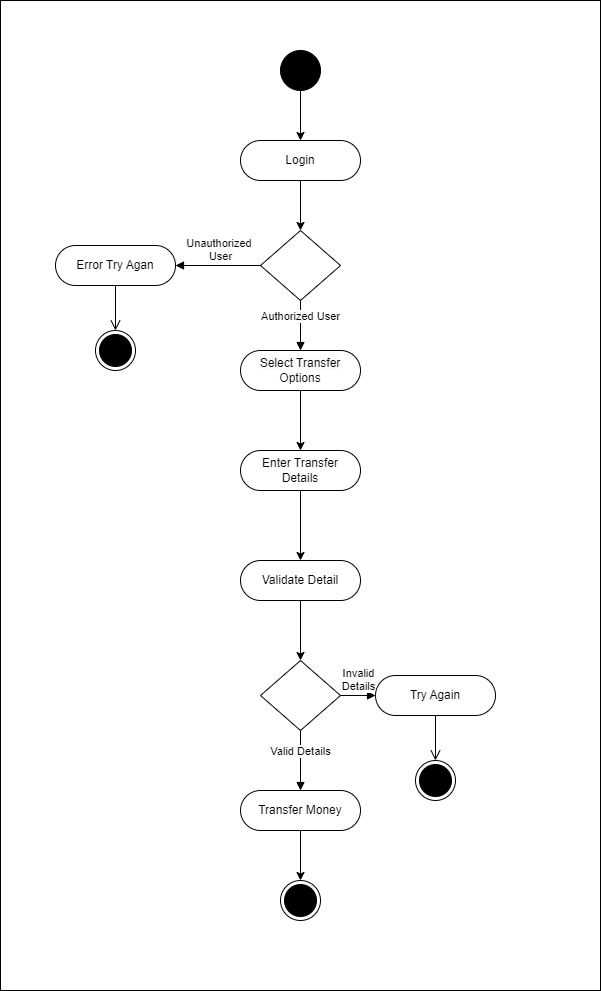

The diagram above was exported from draw.io. Its source (the exported page's mxGraphModel, read from the mxfile embedded in the PNG):
<mxGraphModel dx="743" dy="429" grid="1" gridSize="10" guides="1" tooltips="1" connect="1" arrows="1" fold="1" page="1" pageScale="1" pageWidth="850" pageHeight="1100" background="none" math="0" shadow="0">
  <root>
    <mxCell id="0" />
    <mxCell id="1" parent="0" />
    <mxCell id="lkiqJ3cN09abu0cjrpOQ-2" value="" style="rounded=0;whiteSpace=wrap;html=1;strokeColor=#000000;" parent="1" vertex="1">
      <mxGeometry x="125" y="40" width="600" height="990" as="geometry" />
    </mxCell>
    <mxCell id="lkiqJ3cN09abu0cjrpOQ-5" value="" style="endArrow=classic;html=1;rounded=0;exitX=0.5;exitY=1;exitDx=0;exitDy=0;entryX=0.5;entryY=0;entryDx=0;entryDy=0;" parent="1" target="w0PE4A8f8YFgM30TMiPi-1" edge="1">
      <mxGeometry width="50" height="50" relative="1" as="geometry">
        <mxPoint x="425" y="130" as="sourcePoint" />
        <mxPoint x="425" y="170" as="targetPoint" />
      </mxGeometry>
    </mxCell>
    <mxCell id="lkiqJ3cN09abu0cjrpOQ-7" value="" style="rhombus;whiteSpace=wrap;html=1;" parent="1" vertex="1">
      <mxGeometry x="385" y="270" width="80" height="70" as="geometry" />
    </mxCell>
    <mxCell id="lkiqJ3cN09abu0cjrpOQ-8" value="" style="endArrow=classic;html=1;rounded=0;exitX=0.5;exitY=1;exitDx=0;exitDy=0;entryX=0.5;entryY=0;entryDx=0;entryDy=0;" parent="1" source="w0PE4A8f8YFgM30TMiPi-1" target="lkiqJ3cN09abu0cjrpOQ-7" edge="1">
      <mxGeometry width="50" height="50" relative="1" as="geometry">
        <mxPoint x="425" y="240" as="sourcePoint" />
        <mxPoint x="450" y="90" as="targetPoint" />
      </mxGeometry>
    </mxCell>
    <mxCell id="lkiqJ3cN09abu0cjrpOQ-19" value="" style="rhombus;whiteSpace=wrap;html=1;" parent="1" vertex="1">
      <mxGeometry x="385" y="700" width="80" height="70" as="geometry" />
    </mxCell>
    <mxCell id="lkiqJ3cN09abu0cjrpOQ-20" value="" style="endArrow=classic;html=1;rounded=0;exitX=0.5;exitY=1;exitDx=0;exitDy=0;entryX=0.5;entryY=0;entryDx=0;entryDy=0;" parent="1" source="w0PE4A8f8YFgM30TMiPi-4" target="w0PE4A8f8YFgM30TMiPi-5" edge="1">
      <mxGeometry width="50" height="50" relative="1" as="geometry">
        <mxPoint x="425" y="560" as="sourcePoint" />
        <mxPoint x="425" y="590" as="targetPoint" />
      </mxGeometry>
    </mxCell>
    <mxCell id="lkiqJ3cN09abu0cjrpOQ-21" value="" style="endArrow=classic;html=1;rounded=0;exitX=0.5;exitY=1;exitDx=0;exitDy=0;entryX=0.5;entryY=0;entryDx=0;entryDy=0;" parent="1" source="w0PE4A8f8YFgM30TMiPi-5" target="lkiqJ3cN09abu0cjrpOQ-19" edge="1">
      <mxGeometry width="50" height="50" relative="1" as="geometry">
        <mxPoint x="425" y="670" as="sourcePoint" />
        <mxPoint x="400" y="710" as="targetPoint" />
      </mxGeometry>
    </mxCell>
    <mxCell id="lkiqJ3cN09abu0cjrpOQ-22" value="" style="endArrow=classic;html=1;rounded=0;exitX=0.5;exitY=1;exitDx=0;exitDy=0;entryX=0.5;entryY=0;entryDx=0;entryDy=0;" parent="1" source="w0PE4A8f8YFgM30TMiPi-3" target="w0PE4A8f8YFgM30TMiPi-4" edge="1">
      <mxGeometry width="50" height="50" relative="1" as="geometry">
        <mxPoint x="425" y="450" as="sourcePoint" />
        <mxPoint x="425" y="480" as="targetPoint" />
      </mxGeometry>
    </mxCell>
    <mxCell id="lkiqJ3cN09abu0cjrpOQ-26" value="" style="endArrow=classic;html=1;rounded=0;exitX=0.5;exitY=1;exitDx=0;exitDy=0;" parent="1" source="w0PE4A8f8YFgM30TMiPi-7" edge="1">
      <mxGeometry width="50" height="50" relative="1" as="geometry">
        <mxPoint x="425" y="880" as="sourcePoint" />
        <mxPoint x="425" y="920" as="targetPoint" />
      </mxGeometry>
    </mxCell>
    <mxCell id="lkiqJ3cN09abu0cjrpOQ-43" value="" style="ellipse;html=1;shape=endState;fillColor=#000000;strokeColor=#000000;" parent="1" vertex="1">
      <mxGeometry x="405" y="920" width="40" height="40" as="geometry" />
    </mxCell>
    <mxCell id="lkiqJ3cN09abu0cjrpOQ-44" value="" style="ellipse;whiteSpace=wrap;html=1;aspect=fixed;fillColor=#000000;" parent="1" vertex="1">
      <mxGeometry x="405" y="90" width="40" height="40" as="geometry" />
    </mxCell>
    <mxCell id="lkiqJ3cN09abu0cjrpOQ-47" value="Error Try Agan" style="rounded=1;whiteSpace=wrap;html=1;arcSize=50;" parent="1" vertex="1">
      <mxGeometry x="180" y="285" width="120" height="40" as="geometry" />
    </mxCell>
    <mxCell id="lkiqJ3cN09abu0cjrpOQ-48" value="" style="edgeStyle=orthogonalEdgeStyle;html=1;verticalAlign=bottom;endArrow=open;endSize=8;strokeColor=#000000;rounded=0;entryX=0.5;entryY=0;entryDx=0;entryDy=0;" parent="1" source="lkiqJ3cN09abu0cjrpOQ-47" target="jm5m5Fpv85NJlXUOzY_S-1" edge="1">
      <mxGeometry relative="1" as="geometry">
        <mxPoint x="230" y="560" as="targetPoint" />
      </mxGeometry>
    </mxCell>
    <mxCell id="jm5m5Fpv85NJlXUOzY_S-1" value="" style="ellipse;html=1;shape=endState;fillColor=#000000;strokeColor=#000000;" parent="1" vertex="1">
      <mxGeometry x="220" y="370" width="40" height="40" as="geometry" />
    </mxCell>
    <mxCell id="jm5m5Fpv85NJlXUOzY_S-2" value="Try Again" style="rounded=1;whiteSpace=wrap;html=1;arcSize=50;" parent="1" vertex="1">
      <mxGeometry x="500" y="715" width="120" height="40" as="geometry" />
    </mxCell>
    <mxCell id="jm5m5Fpv85NJlXUOzY_S-3" value="" style="edgeStyle=orthogonalEdgeStyle;html=1;verticalAlign=bottom;endArrow=open;endSize=8;strokeColor=#000000;rounded=0;entryX=0.5;entryY=0;entryDx=0;entryDy=0;" parent="1" source="jm5m5Fpv85NJlXUOzY_S-2" target="jm5m5Fpv85NJlXUOzY_S-4" edge="1">
      <mxGeometry relative="1" as="geometry">
        <mxPoint x="620" y="900" as="targetPoint" />
      </mxGeometry>
    </mxCell>
    <mxCell id="jm5m5Fpv85NJlXUOzY_S-4" value="" style="ellipse;html=1;shape=endState;fillColor=#000000;strokeColor=#000000;" parent="1" vertex="1">
      <mxGeometry x="540" y="800" width="40" height="40" as="geometry" />
    </mxCell>
    <mxCell id="jm5m5Fpv85NJlXUOzY_S-6" value="Unauthorized&amp;nbsp;&lt;div&gt;User&lt;/div&gt;" style="html=1;verticalAlign=bottom;endArrow=block;curved=0;rounded=0;exitX=0;exitY=0.5;exitDx=0;exitDy=0;entryX=1;entryY=0.5;entryDx=0;entryDy=0;" parent="1" source="lkiqJ3cN09abu0cjrpOQ-7" target="lkiqJ3cN09abu0cjrpOQ-47" edge="1">
      <mxGeometry x="-0.0667" width="80" relative="1" as="geometry">
        <mxPoint x="350" y="390" as="sourcePoint" />
        <mxPoint x="430" y="390" as="targetPoint" />
        <mxPoint as="offset" />
      </mxGeometry>
    </mxCell>
    <mxCell id="jm5m5Fpv85NJlXUOzY_S-7" value="Authorized User" style="html=1;verticalAlign=bottom;endArrow=block;curved=0;rounded=0;exitX=0.5;exitY=1;exitDx=0;exitDy=0;entryX=0.5;entryY=0;entryDx=0;entryDy=0;" parent="1" source="lkiqJ3cN09abu0cjrpOQ-7" target="w0PE4A8f8YFgM30TMiPi-3" edge="1">
      <mxGeometry width="80" relative="1" as="geometry">
        <mxPoint x="350" y="390" as="sourcePoint" />
        <mxPoint x="425" y="370" as="targetPoint" />
      </mxGeometry>
    </mxCell>
    <mxCell id="jm5m5Fpv85NJlXUOzY_S-8" value="Invalid&lt;div&gt;Details&lt;/div&gt;" style="html=1;verticalAlign=bottom;endArrow=block;curved=0;rounded=0;exitX=1;exitY=0.5;exitDx=0;exitDy=0;entryX=0;entryY=0.5;entryDx=0;entryDy=0;" parent="1" source="lkiqJ3cN09abu0cjrpOQ-19" target="jm5m5Fpv85NJlXUOzY_S-2" edge="1">
      <mxGeometry width="80" relative="1" as="geometry">
        <mxPoint x="350" y="910" as="sourcePoint" />
        <mxPoint x="430" y="910" as="targetPoint" />
      </mxGeometry>
    </mxCell>
    <mxCell id="jm5m5Fpv85NJlXUOzY_S-12" value="Valid Details" style="html=1;verticalAlign=bottom;endArrow=block;curved=0;rounded=0;exitX=0.5;exitY=1;exitDx=0;exitDy=0;entryX=0.5;entryY=0;entryDx=0;entryDy=0;" parent="1" source="lkiqJ3cN09abu0cjrpOQ-19" target="w0PE4A8f8YFgM30TMiPi-7" edge="1">
      <mxGeometry width="80" relative="1" as="geometry">
        <mxPoint x="300" y="860" as="sourcePoint" />
        <mxPoint x="425" y="800" as="targetPoint" />
      </mxGeometry>
    </mxCell>
    <mxCell id="w0PE4A8f8YFgM30TMiPi-1" value="Login" style="rounded=1;whiteSpace=wrap;html=1;arcSize=50;" parent="1" vertex="1">
      <mxGeometry x="365" y="180" width="120" height="40" as="geometry" />
    </mxCell>
    <mxCell id="w0PE4A8f8YFgM30TMiPi-3" value="&lt;div&gt;&lt;span style=&quot;color: rgb(0, 0, 0); font-family: Helvetica; font-size: 12px; font-style: normal; font-variant-ligatures: normal; font-variant-caps: normal; font-weight: 400; letter-spacing: normal; orphans: 2; text-align: center; text-indent: 0px; text-transform: none; widows: 2; word-spacing: 0px; -webkit-text-stroke-width: 0px; white-space: normal; background-color: rgb(251, 251, 251); text-decoration-thickness: initial; text-decoration-style: initial; text-decoration-color: initial; display: inline !important; float: none;&quot;&gt;&lt;br&gt;&lt;/span&gt;&lt;/div&gt;&lt;span style=&quot;color: rgb(0, 0, 0); font-family: Helvetica; font-size: 12px; font-style: normal; font-variant-ligatures: normal; font-variant-caps: normal; font-weight: 400; letter-spacing: normal; orphans: 2; text-align: center; text-indent: 0px; text-transform: none; widows: 2; word-spacing: 0px; -webkit-text-stroke-width: 0px; white-space: normal; background-color: rgb(251, 251, 251); text-decoration-thickness: initial; text-decoration-style: initial; text-decoration-color: initial; display: inline !important; float: none;&quot;&gt;&lt;div&gt;&lt;span style=&quot;color: rgb(0, 0, 0); font-family: Helvetica; font-size: 12px; font-style: normal; font-variant-ligatures: normal; font-variant-caps: normal; font-weight: 400; letter-spacing: normal; orphans: 2; text-align: center; text-indent: 0px; text-transform: none; widows: 2; word-spacing: 0px; -webkit-text-stroke-width: 0px; white-space: normal; background-color: rgb(251, 251, 251); text-decoration-thickness: initial; text-decoration-style: initial; text-decoration-color: initial; display: inline !important; float: none;&quot;&gt;&lt;br&gt;&lt;/span&gt;&lt;/div&gt;Select Transfer&lt;/span&gt;&lt;div&gt;&lt;span style=&quot;color: rgb(0, 0, 0); font-family: Helvetica; font-size: 12px; font-style: normal; font-variant-ligatures: normal; font-variant-caps: normal; font-weight: 400; letter-spacing: normal; orphans: 2; text-align: center; text-indent: 0px; text-transform: none; widows: 2; word-spacing: 0px; -webkit-text-stroke-width: 0px; white-space: normal; background-color: rgb(251, 251, 251); text-decoration-thickness: initial; text-decoration-style: initial; text-decoration-color: initial; display: inline !important; float: none;&quot;&gt;&lt;div&gt;Options&lt;/div&gt;&lt;/span&gt;&lt;br&gt;&lt;br&gt;&lt;/div&gt;" style="rounded=1;whiteSpace=wrap;html=1;arcSize=50;" parent="1" vertex="1">
      <mxGeometry x="365" y="390" width="120" height="40" as="geometry" />
    </mxCell>
    <mxCell id="w0PE4A8f8YFgM30TMiPi-4" value="&lt;div&gt;Enter Transfer&lt;div&gt;Details&lt;/div&gt;&lt;/div&gt;" style="rounded=1;whiteSpace=wrap;html=1;arcSize=50;" parent="1" vertex="1">
      <mxGeometry x="365" y="490" width="120" height="40" as="geometry" />
    </mxCell>
    <mxCell id="w0PE4A8f8YFgM30TMiPi-5" value="Validate Detail" style="rounded=1;whiteSpace=wrap;html=1;arcSize=50;" parent="1" vertex="1">
      <mxGeometry x="365" y="600" width="120" height="40" as="geometry" />
    </mxCell>
    <mxCell id="w0PE4A8f8YFgM30TMiPi-7" value="Transfer Money" style="rounded=1;whiteSpace=wrap;html=1;arcSize=50;" parent="1" vertex="1">
      <mxGeometry x="365" y="830" width="120" height="40" as="geometry" />
    </mxCell>
  </root>
</mxGraphModel>